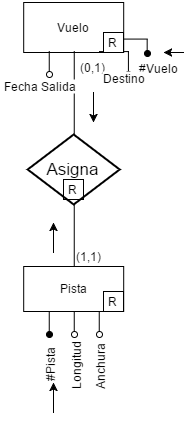

The diagram above was exported from draw.io. Its source (the exported page's mxGraphModel, read from the mxfile embedded in the PNG):
<mxGraphModel dx="1833" dy="883" grid="1" gridSize="10" guides="1" tooltips="1" connect="1" arrows="1" fold="1" page="1" pageScale="1" pageWidth="1169" pageHeight="826" background="#ffffff" math="0">
  <root>
    <mxCell id="0" />
    <mxCell id="1" parent="0" />
    <mxCell id="4d2370dcd9c65d62-50" value="R" style="whiteSpace=wrap;html=1;" vertex="1" parent="1">
      <mxGeometry x="300" y="247" width="20" height="20" as="geometry" />
    </mxCell>
    <mxCell id="4d2370dcd9c65d62-24" value="Vuelo" style="whiteSpace=wrap;html=1;strokeColor=#000000;fillColor=none;" vertex="1" parent="1">
      <mxGeometry x="260.19047619047615" y="70" width="100" height="50" as="geometry" />
    </mxCell>
    <mxCell id="4d2370dcd9c65d62-25" value="Pista&lt;br&gt;" style="whiteSpace=wrap;html=1;strokeColor=#000000;fillColor=none;" vertex="1" parent="1">
      <mxGeometry x="260.19047619047615" y="334" width="100" height="45" as="geometry" />
    </mxCell>
    <mxCell id="4d2370dcd9c65d62-26" value="Asigna" style="shape=rhombus;strokeWidth=2;fontSize=17;perimeter=rhombusPerimeter;whiteSpace=wrap;html=1;fillColor=none;" vertex="1" parent="1">
      <mxGeometry x="264.19047619047615" y="202" width="92" height="70" as="geometry" />
    </mxCell>
    <mxCell id="4d2370dcd9c65d62-27" value="" style="endArrow=none;html=1;entryX=0.5;entryY=1;exitX=0.5;exitY=0;endFill=0;" edge="1" parent="1" source="4d2370dcd9c65d62-25" target="4d2370dcd9c65d62-26">
      <mxGeometry x="464.19047619047615" y="248" width="50" height="50" as="geometry">
        <mxPoint x="24.190476190476147" y="58" as="sourcePoint" />
        <mxPoint x="74.19047619047615" y="8" as="targetPoint" />
      </mxGeometry>
    </mxCell>
    <mxCell id="4d2370dcd9c65d62-28" value="" style="endArrow=none;html=1;entryX=0.5;entryY=0;targetPerimeterSpacing=16;sourcePerimeterSpacing=1;endSize=12;endFill=0;exitX=0.5;exitY=1;" edge="1" parent="1" source="4d2370dcd9c65d62-24" target="4d2370dcd9c65d62-26">
      <mxGeometry x="597.1904761904761" y="248" width="50" height="50" as="geometry">
        <mxPoint x="654.1904761904761" y="248" as="sourcePoint" />
        <mxPoint x="74.19047619047615" y="-142" as="targetPoint" />
      </mxGeometry>
    </mxCell>
    <mxCell id="4d2370dcd9c65d62-31" value="(1,1)" style="text;html=1;resizable=0;points=[];autosize=1;align=left;verticalAlign=top;spacingTop=-4;" vertex="1" parent="1">
      <mxGeometry x="310" y="314" width="40" height="20" as="geometry" />
    </mxCell>
    <mxCell id="4d2370dcd9c65d62-32" value="(0,1)" style="text;html=1;resizable=0;points=[];autosize=1;align=left;verticalAlign=top;spacingTop=-4;" vertex="1" parent="1">
      <mxGeometry x="314" y="125" width="40" height="20" as="geometry" />
    </mxCell>
    <mxCell id="4d2370dcd9c65d62-33" style="edgeStyle=orthogonalEdgeStyle;rounded=0;html=1;exitX=0.25;exitY=1;endArrow=oval;endFill=1;jettySize=auto;orthogonalLoop=1;strokeColor=#000000;" edge="1" parent="1" source="4d2370dcd9c65d62-25">
      <mxGeometry x="285" y="379" as="geometry">
        <mxPoint x="285" y="402" as="targetPoint" />
      </mxGeometry>
    </mxCell>
    <mxCell id="4d2370dcd9c65d62-34" value="#Pista" style="text;html=1;resizable=0;points=[];;align=center;verticalAlign=middle;labelBackgroundColor=#ffffff;rotation=-90;" vertex="1" connectable="0" parent="4d2370dcd9c65d62-33">
      <mxGeometry x="1" y="4" relative="1" as="geometry">
        <mxPoint x="-5" y="30" as="offset" />
      </mxGeometry>
    </mxCell>
    <mxCell id="4d2370dcd9c65d62-35" style="edgeStyle=orthogonalEdgeStyle;rounded=0;html=1;exitX=0.5;exitY=1;endArrow=oval;endFill=0;jettySize=auto;orthogonalLoop=1;strokeColor=#000000;" edge="1" parent="1" source="4d2370dcd9c65d62-25">
      <mxGeometry x="310" y="379" as="geometry">
        <mxPoint x="310" y="402" as="targetPoint" />
        <Array as="points">
          <mxPoint x="310" y="402" />
          <mxPoint x="310" y="402" />
        </Array>
      </mxGeometry>
    </mxCell>
    <mxCell id="4d2370dcd9c65d62-36" value="Longitud" style="text;html=1;resizable=0;points=[];;align=center;verticalAlign=middle;labelBackgroundColor=#ffffff;rotation=-90;" vertex="1" connectable="0" parent="4d2370dcd9c65d62-35">
      <mxGeometry x="-0.4286" y="-2" relative="1" as="geometry">
        <mxPoint x="2" y="47" as="offset" />
      </mxGeometry>
    </mxCell>
    <mxCell id="4d2370dcd9c65d62-37" style="edgeStyle=orthogonalEdgeStyle;rounded=0;html=1;exitX=0.75;exitY=1;endArrow=oval;endFill=0;jettySize=auto;orthogonalLoop=1;strokeColor=#000000;" edge="1" parent="1" source="4d2370dcd9c65d62-25">
      <mxGeometry x="335" y="379" as="geometry">
        <mxPoint x="335" y="402" as="targetPoint" />
      </mxGeometry>
    </mxCell>
    <mxCell id="4d2370dcd9c65d62-38" value="Anchura" style="text;html=1;resizable=0;points=[];;align=center;verticalAlign=middle;labelBackgroundColor=#ffffff;rotation=-90;" vertex="1" connectable="0" parent="4d2370dcd9c65d62-37">
      <mxGeometry y="3" relative="1" as="geometry">
        <mxPoint x="-4" y="42" as="offset" />
      </mxGeometry>
    </mxCell>
    <mxCell id="4d2370dcd9c65d62-39" style="edgeStyle=orthogonalEdgeStyle;rounded=0;html=1;exitX=1;exitY=0.75;endArrow=oval;endFill=1;jettySize=auto;orthogonalLoop=1;strokeColor=#000000;" edge="1" parent="1" source="4d2370dcd9c65d62-24">
      <mxGeometry x="360" y="108" as="geometry">
        <mxPoint x="384" y="122" as="targetPoint" />
      </mxGeometry>
    </mxCell>
    <mxCell id="4d2370dcd9c65d62-40" value="#Vuelo" style="text;html=1;resizable=0;points=[];;align=center;verticalAlign=middle;labelBackgroundColor=#ffffff;" vertex="1" connectable="0" parent="4d2370dcd9c65d62-39">
      <mxGeometry x="-0.2911" relative="1" as="geometry">
        <mxPoint x="20" y="27" as="offset" />
      </mxGeometry>
    </mxCell>
    <mxCell id="4d2370dcd9c65d62-41" style="edgeStyle=orthogonalEdgeStyle;rounded=0;html=1;exitX=0.75;exitY=1;endArrow=oval;endFill=0;jettySize=auto;orthogonalLoop=1;strokeColor=#000000;" edge="1" parent="1" source="4d2370dcd9c65d62-24">
      <mxGeometry x="335" y="120" as="geometry">
        <mxPoint x="364" y="142" as="targetPoint" />
      </mxGeometry>
    </mxCell>
    <mxCell id="4d2370dcd9c65d62-42" value="Destino" style="text;html=1;resizable=0;points=[];;align=center;verticalAlign=middle;labelBackgroundColor=#ffffff;" vertex="1" connectable="0" parent="4d2370dcd9c65d62-41">
      <mxGeometry x="0.0857" y="-7" relative="1" as="geometry">
        <mxPoint x="1" y="25" as="offset" />
      </mxGeometry>
    </mxCell>
    <mxCell id="4d2370dcd9c65d62-43" style="edgeStyle=orthogonalEdgeStyle;rounded=0;html=1;exitX=0.25;exitY=1;endArrow=oval;endFill=0;jettySize=auto;orthogonalLoop=1;strokeColor=#000000;" edge="1" parent="1" source="4d2370dcd9c65d62-24">
      <mxGeometry x="285" y="120" as="geometry">
        <mxPoint x="285" y="142" as="targetPoint" />
      </mxGeometry>
    </mxCell>
    <mxCell id="4d2370dcd9c65d62-44" value="Fecha Salida" style="text;html=1;resizable=0;points=[];;align=center;verticalAlign=middle;labelBackgroundColor=#ffffff;" vertex="1" connectable="0" parent="4d2370dcd9c65d62-43">
      <mxGeometry x="0.9565" y="-2" relative="1" as="geometry">
        <mxPoint x="-9" y="10" as="offset" />
      </mxGeometry>
    </mxCell>
    <mxCell id="4d2370dcd9c65d62-46" value="" style="endArrow=classic;html=1;" edge="1" parent="1">
      <mxGeometry width="50" height="50" relative="1" as="geometry">
        <mxPoint x="420" y="120" as="sourcePoint" />
        <mxPoint x="400" y="120" as="targetPoint" />
      </mxGeometry>
    </mxCell>
    <mxCell id="4d2370dcd9c65d62-47" value="R" style="whiteSpace=wrap;html=1;" vertex="1" parent="1">
      <mxGeometry x="340" y="100" width="20" height="20" as="geometry" />
    </mxCell>
    <mxCell id="4d2370dcd9c65d62-49" value="R" style="whiteSpace=wrap;html=1;" vertex="1" parent="1">
      <mxGeometry x="340" y="359" width="20" height="20" as="geometry" />
    </mxCell>
    <mxCell id="4d2370dcd9c65d62-51" value="" style="endArrow=classic;html=1;" edge="1" parent="1">
      <mxGeometry width="50" height="50" relative="1" as="geometry">
        <mxPoint x="290" y="480" as="sourcePoint" />
        <mxPoint x="290" y="450" as="targetPoint" />
      </mxGeometry>
    </mxCell>
    <mxCell id="4d2370dcd9c65d62-52" value="" style="endArrow=classic;html=1;" edge="1" parent="1">
      <mxGeometry width="50" height="50" relative="1" as="geometry">
        <mxPoint x="290" y="320" as="sourcePoint" />
        <mxPoint x="290" y="290" as="targetPoint" />
      </mxGeometry>
    </mxCell>
    <mxCell id="4d2370dcd9c65d62-53" value="" style="endArrow=classic;html=1;" edge="1" parent="1">
      <mxGeometry width="50" height="50" relative="1" as="geometry">
        <mxPoint x="330" y="160" as="sourcePoint" />
        <mxPoint x="330" y="190" as="targetPoint" />
      </mxGeometry>
    </mxCell>
  </root>
</mxGraphModel>